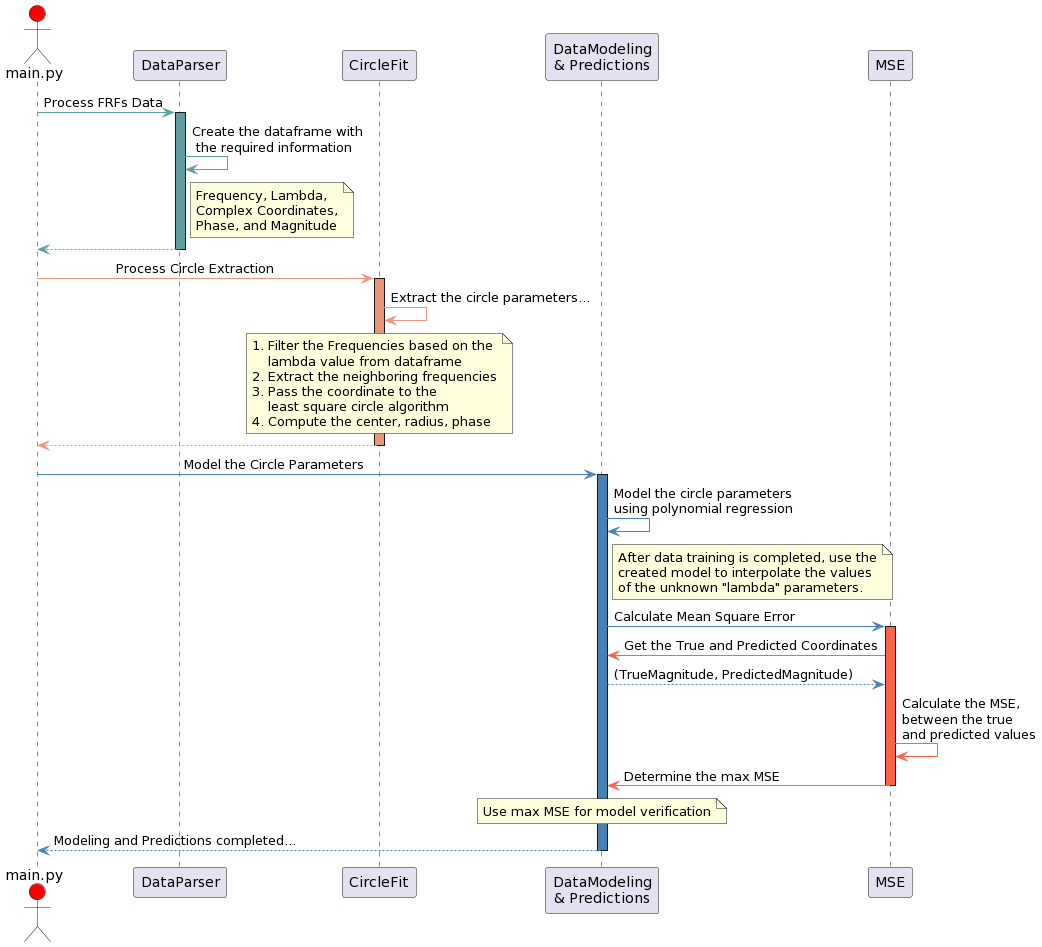

The diagram above was rendered by PlantUML. Its source (embedded in the PNG):
@startuml
actor main.py #red

participant DataParser
participant CircleFit
participant "DataModeling\n& Predictions" as DataModeling
participant MSE

main.py [#CadetBlue]-> DataParser: Process FRFs Data
activate DataParser #CadetBlue
DataParser [#CadetBlue]-> DataParser: Create the dataframe with \n the required information 
note right of DataParser: Frequency, Lambda,\nComplex Coordinates,\nPhase, and Magnitude
DataParser -[#CadetBlue]-> main.py
deactivate DataParser

main.py[#DarkSalmon]->CircleFit:\t \t  Process Circle Extraction
activate CircleFit#DarkSalmon
CircleFit [#DarkSalmon]-> CircleFit: Extract the circle parameters...
note over CircleFit: 1. Filter the Frequencies based on the\n    lambda value from dataframe\n2. Extract the neighboring frequencies\n3. Pass the coordinate to the\n    least square circle algorithm \n4. Compute the center, radius, phase
CircleFit-[#DarkSalmon]->main.py
deactivate CircleFit


main.py[#SteelBlue]->DataModeling:\t\t\t\t   Model the Circle Parameters
activate DataModeling#SteelBlue
DataModeling [#SteelBlue]-> DataModeling: Model the circle parameters\nusing polynomial regression
note right of DataModeling: After data training is completed, use the\ncreated model to interpolate the values \nof the unknown "lambda" parameters.
DataModeling [#SteelBlue]-> MSE: Calculate Mean Square Error
activate MSE#Tomato
MSE [#Tomato]-> DataModeling: Get the True and Predicted Coordinates
DataModeling-[#SteelBlue]->MSE:(TrueMagnitude, PredictedMagnitude)
MSE [#Tomato]-> MSE: Calculate the MSE, \nbetween the true\nand predicted values
MSE [#Tomato]-> DataModeling: Determine the max MSE
note over DataModeling: Use max MSE for model verification
deactivate MSE 
DataModeling -[#SteelBlue]-> main.py: Modeling and Predictions completed...
deactivate DataModeling
@enduml